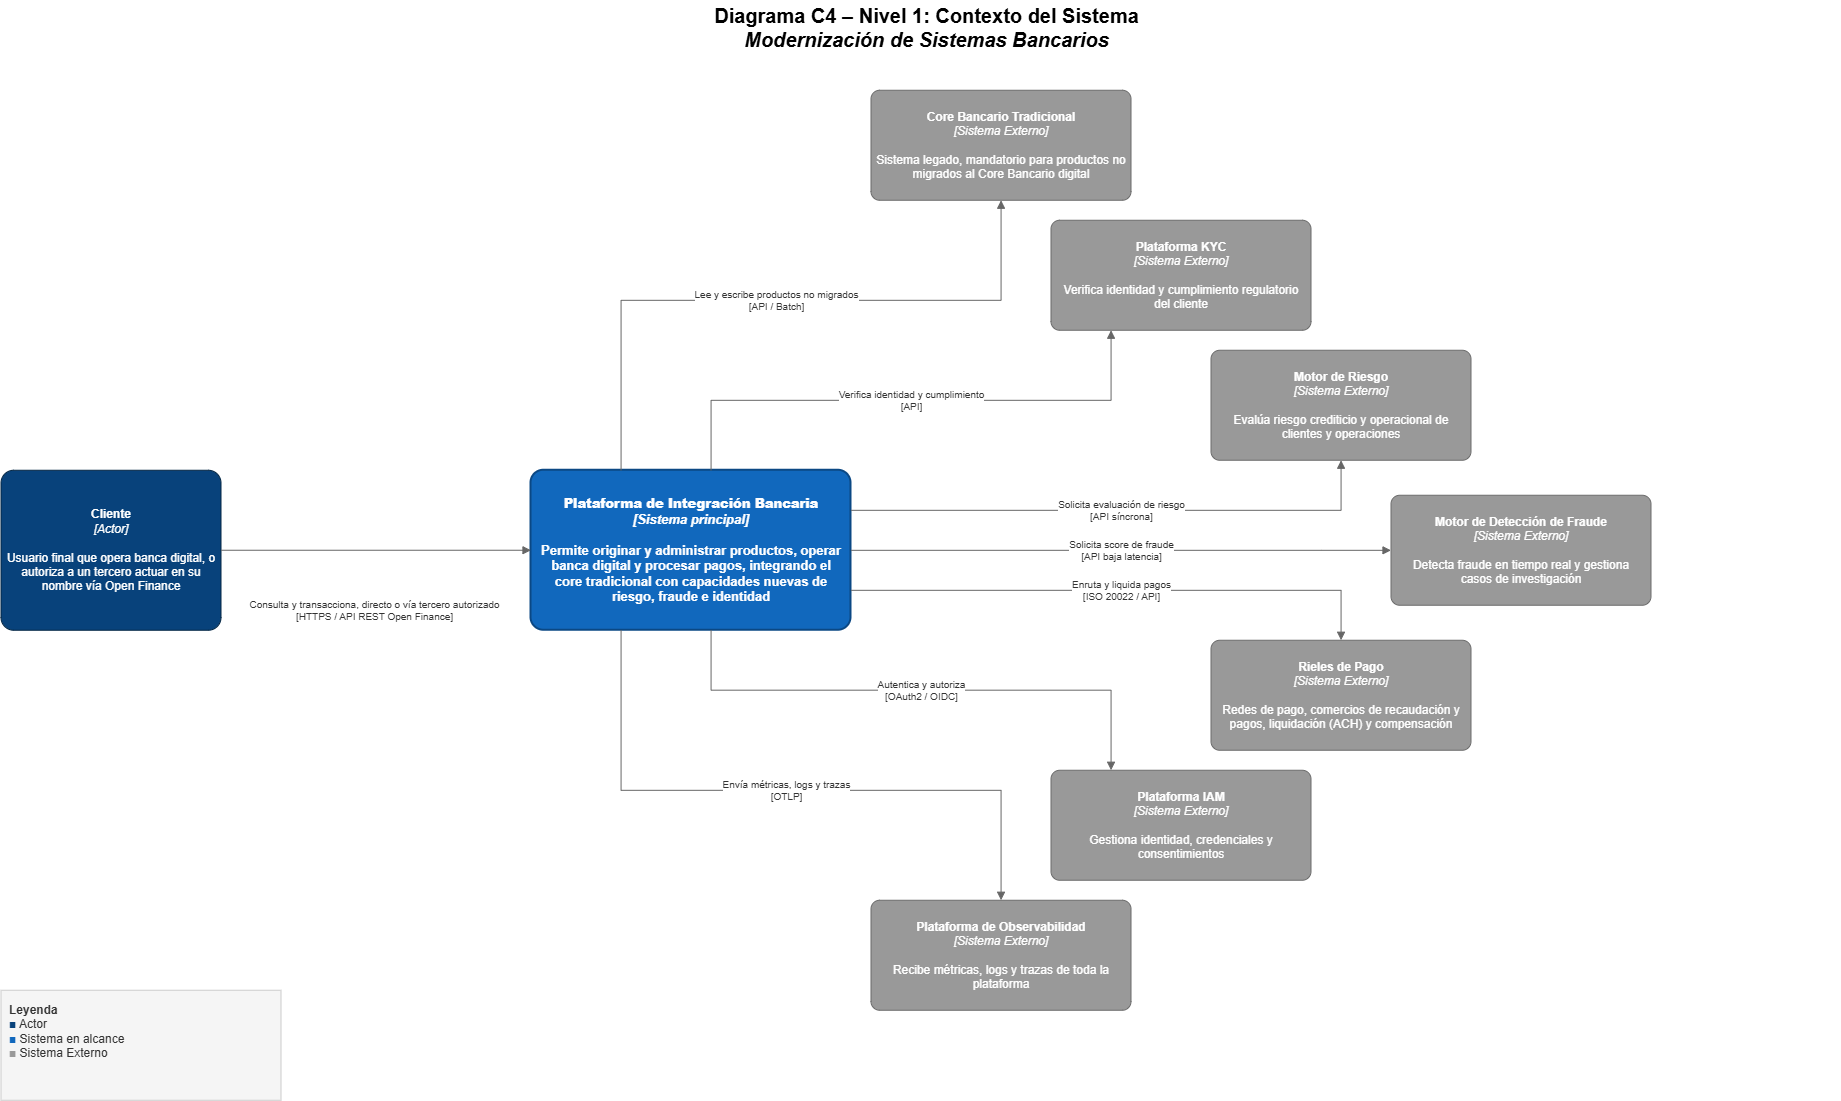

The diagram above was exported from draw.io. Its source (the exported page's mxGraphModel, read from the mxfile embedded in the PNG):
<mxGraphModel dx="3285" dy="2141" grid="1" gridSize="10" guides="1" tooltips="1" connect="1" arrows="1" fold="1" page="1" pageScale="1" pageWidth="1400" pageHeight="1020" math="0" shadow="0">
  <root>
    <mxCell id="0" />
    <mxCell id="1" parent="0" />
    <mxCell id="title" parent="1" style="text;html=1;align=center;verticalAlign=middle;fontSize=20;fontStyle=1;" value="Diagrama C4 – Nivel 1: Contexto del Sistema&lt;br&gt;&lt;i&gt;Modernización de Sistemas Bancarios&lt;/i&gt;" vertex="1">
      <mxGeometry height="55" width="1830" x="-60" y="-90" as="geometry" />
    </mxCell>
    <mxCell id="p_cliente" parent="1" style="rounded=1;whiteSpace=wrap;html=1;fillColor=#08427B;strokeColor=#052744;fontColor=#FFFFFF;fontSize=12;arcSize=8;align=center;verticalAlign=middle;spacing=6;" value="&lt;b&gt;Cliente&lt;/b&gt;&lt;br&gt;&lt;i&gt;[Actor]&lt;/i&gt;&lt;br&gt;&lt;br&gt;Usuario final que opera banca digital, o autoriza a un tercero actuar en su nombre vía Open Finance" vertex="1">
      <mxGeometry height="160" width="220" x="-70" y="380" as="geometry" />
    </mxCell>
    <mxCell id="sys_central" parent="1" style="rounded=1;whiteSpace=wrap;html=1;fillColor=#1168BD;strokeColor=#0B4884;strokeWidth=2;fontColor=#FFFFFF;fontSize=13;fontStyle=1;arcSize=8;align=center;verticalAlign=middle;spacing=6;" value="&lt;b&gt;Plataforma de Integración Bancaria&lt;/b&gt;&lt;br&gt;&lt;i&gt;[Sistema principal]&lt;/i&gt;&lt;br&gt;&lt;br&gt;Permite originar y administrar productos, operar banca digital y procesar pagos, integrando el core tradicional con capacidades nuevas de riesgo, fraude e identidad" vertex="1">
      <mxGeometry height="160" width="320" x="460" y="380" as="geometry" />
    </mxCell>
    <mxCell id="ext_core" parent="1" style="rounded=1;whiteSpace=wrap;html=1;fillColor=#999999;strokeColor=#6B6B6B;fontColor=#FFFFFF;fontSize=12;arcSize=8;align=center;verticalAlign=middle;spacing=6;" value="&lt;b&gt;Core Bancario Tradicional&lt;/b&gt;&lt;br&gt;&lt;i&gt;[Sistema Externo]&lt;/i&gt;&lt;br&gt;&lt;br&gt;Sistema legado, mandatorio para productos no migrados al Core Bancario digital" vertex="1">
      <mxGeometry height="110" width="260" x="800" as="geometry" />
    </mxCell>
    <mxCell id="ext_kyc" parent="1" style="rounded=1;whiteSpace=wrap;html=1;fillColor=#999999;strokeColor=#6B6B6B;fontColor=#FFFFFF;fontSize=12;arcSize=8;align=center;verticalAlign=middle;spacing=6;" value="&lt;b&gt;Plataforma KYC&lt;/b&gt;&lt;br&gt;&lt;i&gt;[Sistema Externo]&lt;/i&gt;&lt;br&gt;&lt;br&gt;Verifica identidad y cumplimiento regulatorio del cliente" vertex="1">
      <mxGeometry height="110" width="260" x="980" y="130" as="geometry" />
    </mxCell>
    <mxCell id="ext_riesgo" parent="1" style="rounded=1;whiteSpace=wrap;html=1;fillColor=#999999;strokeColor=#6B6B6B;fontColor=#FFFFFF;fontSize=12;arcSize=8;align=center;verticalAlign=middle;spacing=6;" value="&lt;b&gt;Motor de Riesgo&lt;/b&gt;&lt;br&gt;&lt;i&gt;[Sistema Externo]&lt;/i&gt;&lt;br&gt;&lt;br&gt;Evalúa riesgo crediticio y operacional de clientes y operaciones" vertex="1">
      <mxGeometry height="110" width="260" x="1140" y="260" as="geometry" />
    </mxCell>
    <mxCell id="ext_fraude" parent="1" style="rounded=1;whiteSpace=wrap;html=1;fillColor=#999999;strokeColor=#6B6B6B;fontColor=#FFFFFF;fontSize=12;arcSize=8;align=center;verticalAlign=middle;spacing=6;" value="&lt;b&gt;Motor de Detección de Fraude&lt;/b&gt;&lt;br&gt;&lt;i&gt;[Sistema Externo]&lt;/i&gt;&lt;br&gt;&lt;br&gt;Detecta fraude en tiempo real y gestiona casos de investigación" vertex="1">
      <mxGeometry height="110" width="260" x="1320" y="405" as="geometry" />
    </mxCell>
    <mxCell id="ext_rieles" parent="1" style="rounded=1;whiteSpace=wrap;html=1;fillColor=#999999;strokeColor=#6B6B6B;fontColor=#FFFFFF;fontSize=12;arcSize=8;align=center;verticalAlign=middle;spacing=6;" value="&lt;b&gt;Rieles de Pago&lt;/b&gt;&lt;br&gt;&lt;i&gt;[Sistema Externo]&lt;/i&gt;&lt;br&gt;&lt;br&gt;Redes de pago, comercios de recaudación y pagos, liquidación (ACH) y compensación" vertex="1">
      <mxGeometry height="110" width="260" x="1140" y="550" as="geometry" />
    </mxCell>
    <mxCell id="ext_iam" parent="1" style="rounded=1;whiteSpace=wrap;html=1;fillColor=#999999;strokeColor=#6B6B6B;fontColor=#FFFFFF;fontSize=12;arcSize=8;align=center;verticalAlign=middle;spacing=6;" value="&lt;b&gt;Plataforma IAM&lt;/b&gt;&lt;br&gt;&lt;i&gt;[Sistema Externo]&lt;/i&gt;&lt;br&gt;&lt;br&gt;Gestiona identidad, credenciales y consentimientos" vertex="1">
      <mxGeometry height="110" width="260" x="980" y="680" as="geometry" />
    </mxCell>
    <mxCell id="legend" parent="1" style="rounded=0;whiteSpace=wrap;html=1;align=left;verticalAlign=top;fontSize=12;fontColor=#333333;fillColor=#F5F5F5;strokeColor=#CCCCCC;spacing=8;" value="&lt;b&gt;Leyenda&lt;/b&gt;&lt;br&gt;&lt;span style=&quot;color: rgb(8, 66, 123);&quot;&gt;■&lt;/span&gt; Actor&lt;br&gt;&lt;span style=&quot;color: rgb(17, 104, 189);&quot;&gt;■&lt;/span&gt;&amp;nbsp;Sistema en alcance&lt;br&gt;&lt;span style=&quot;color: rgb(153, 153, 153);&quot;&gt;■&lt;/span&gt; Sistema Externo" vertex="1">
      <mxGeometry height="110" width="280" x="-70" y="900" as="geometry" />
    </mxCell>
    <mxCell id="ext_observ" parent="1" style="rounded=1;whiteSpace=wrap;html=1;fillColor=#999999;strokeColor=#6B6B6B;fontColor=#FFFFFF;fontSize=12;arcSize=8;align=center;verticalAlign=middle;spacing=6;" value="&lt;b&gt;Plataforma de Observabilidad&lt;/b&gt;&lt;br&gt;&lt;i&gt;[Sistema Externo]&lt;/i&gt;&lt;br&gt;&lt;br&gt;Recibe métricas, logs y trazas de toda la plataforma" vertex="1">
      <mxGeometry height="110" width="260" x="800" y="810" as="geometry" />
    </mxCell>
    <mxCell id="e1" edge="1" parent="1" source="p_cliente" style="edgeStyle=orthogonalEdgeStyle;rounded=0;html=1;endArrow=block;elbow=vertical;fontSize=10;strokeColor=#666666;fontColor=#333333;align=center;verticalAlign=middle;labelBackgroundColor=#FFFFFF;" target="sys_central" value="Consulta y transacciona, directo o vía tercero autorizado&lt;br&gt;[HTTPS / API REST Open Finance]">
      <mxGeometry relative="1" y="-60" as="geometry">
        <mxPoint x="-1" as="offset" />
      </mxGeometry>
    </mxCell>
    <mxCell id="e3" edge="1" parent="1" source="sys_central" style="edgeStyle=orthogonalEdgeStyle;rounded=0;html=1;endArrow=block;elbow=vertical;fontSize=10;strokeColor=#666666;fontColor=#333333;align=center;verticalAlign=middle;labelBackgroundColor=#FFFFFF;" target="ext_core" value="Lee y escribe productos no migrados&lt;br&gt;[API / Batch]">
      <mxGeometry relative="1" as="geometry">
        <Array as="points">
          <mxPoint x="550.07" y="210.07" />
          <mxPoint x="930.07" y="210.07" />
        </Array>
      </mxGeometry>
    </mxCell>
    <mxCell id="e4" edge="1" parent="1" source="sys_central" style="edgeStyle=orthogonalEdgeStyle;rounded=0;html=1;endArrow=block;elbow=vertical;fontSize=10;strokeColor=#666666;fontColor=#333333;align=center;verticalAlign=middle;labelBackgroundColor=#FFFFFF;" target="ext_kyc" value="Verifica identidad y cumplimiento&lt;br&gt;[API]">
      <mxGeometry relative="1" as="geometry">
        <Array as="points">
          <mxPoint x="640.07" y="310.07" />
          <mxPoint x="1040.07" y="310.07" />
        </Array>
      </mxGeometry>
    </mxCell>
    <mxCell id="e5" edge="1" parent="1" source="sys_central" style="edgeStyle=orthogonalEdgeStyle;rounded=0;html=1;endArrow=block;elbow=vertical;fontSize=10;strokeColor=#666666;fontColor=#333333;align=center;verticalAlign=middle;labelBackgroundColor=#FFFFFF;" target="ext_riesgo" value="Solicita evaluación de riesgo&lt;br&gt;[API síncrona]">
      <mxGeometry relative="1" as="geometry">
        <Array as="points">
          <mxPoint x="1270.07" y="420.07" />
        </Array>
      </mxGeometry>
    </mxCell>
    <mxCell id="e6" edge="1" parent="1" source="sys_central" style="edgeStyle=orthogonalEdgeStyle;rounded=0;html=1;endArrow=block;elbow=vertical;fontSize=10;strokeColor=#666666;fontColor=#333333;align=center;verticalAlign=middle;labelBackgroundColor=#FFFFFF;" target="ext_fraude" value="Solicita score de fraude&lt;br&gt;[API baja latencia]">
      <mxGeometry relative="1" as="geometry">
        <Array as="points">
          <mxPoint x="1250" y="460.07" />
          <mxPoint x="1250" y="460.07" />
        </Array>
      </mxGeometry>
    </mxCell>
    <mxCell id="e7" edge="1" parent="1" source="sys_central" style="edgeStyle=orthogonalEdgeStyle;rounded=0;html=1;endArrow=block;elbow=vertical;fontSize=10;strokeColor=#666666;fontColor=#333333;align=center;verticalAlign=middle;labelBackgroundColor=#FFFFFF;" target="ext_rieles" value="Enruta y liquida pagos&lt;br&gt;[ISO 20022 / API]">
      <mxGeometry relative="1" as="geometry">
        <Array as="points">
          <mxPoint x="1270.07" y="500.07" />
        </Array>
      </mxGeometry>
    </mxCell>
    <mxCell id="e8" edge="1" parent="1" source="sys_central" style="edgeStyle=orthogonalEdgeStyle;rounded=0;html=1;endArrow=block;elbow=vertical;fontSize=10;strokeColor=#666666;fontColor=#333333;align=center;verticalAlign=middle;labelBackgroundColor=#FFFFFF;" target="ext_iam" value="Autentica y autoriza&lt;br&gt;[OAuth2 / OIDC]">
      <mxGeometry relative="1" as="geometry">
        <Array as="points">
          <mxPoint x="640.07" y="599.93" />
          <mxPoint x="1040.07" y="599.93" />
        </Array>
      </mxGeometry>
    </mxCell>
    <mxCell id="e9" edge="1" parent="1" source="sys_central" style="edgeStyle=orthogonalEdgeStyle;rounded=0;html=1;endArrow=block;elbow=vertical;fontSize=10;strokeColor=#666666;fontColor=#333333;align=center;verticalAlign=middle;labelBackgroundColor=#FFFFFF;" target="ext_observ" value="Envía métricas, logs y trazas&lt;br&gt;[OTLP]">
      <mxGeometry relative="1" as="geometry">
        <Array as="points">
          <mxPoint x="550.07" y="700.07" />
          <mxPoint x="930.07" y="700.07" />
        </Array>
      </mxGeometry>
    </mxCell>
  </root>
</mxGraphModel>